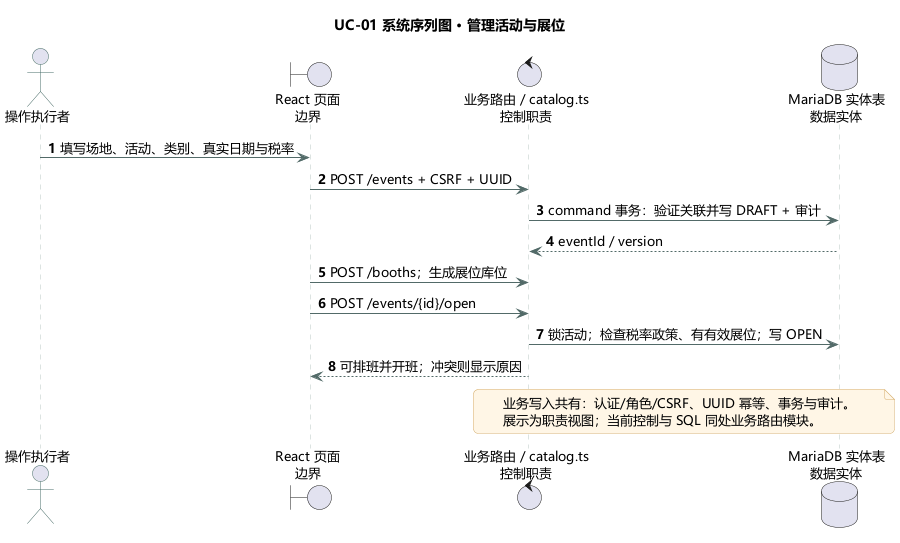

The diagram above was rendered by PlantUML. Its source (embedded in the PNG):
@startuml
!pragma layout smetana
skinparam backgroundColor #FFFFFF
skinparam shadowing false
skinparam defaultFontName Microsoft YaHei
skinparam defaultFontSize 13
skinparam roundcorner 10
skinparam ArrowColor #526A68
skinparam classBorderColor #476C68
skinparam classBackgroundColor #F1F7F5
skinparam classAttributeIconSize 0
skinparam packageBorderColor #AABCB7
skinparam packageBackgroundColor #FAFCFB
skinparam sequenceParticipantBackgroundColor #E9F3EF
skinparam sequenceParticipantBorderColor #476C68
skinparam sequenceLifeLineBorderColor #B8C7C2
skinparam actorBorderColor #476C68
skinparam usecaseBackgroundColor #EFF6F3
skinparam usecaseBorderColor #476C68
skinparam stateBackgroundColor #EFF6F3
skinparam stateBorderColor #476C68
skinparam noteBackgroundColor #FFF6E6
skinparam noteBorderColor #D6AF6E
title UC-01 系统序列图 · 管理活动与展位
actor "操作执行者" as actor
boundary "React 页面\n边界" as ui
control "业务路由 / catalog.ts\n控制职责" as api
database "MariaDB 实体表\n数据实体" as db
autonumber
actor -> ui : 填写场地、活动、类别、真实日期与税率
ui -> api : POST /events + CSRF + UUID
api -> db : command 事务：验证关联并写 DRAFT + 审计
db --> api : eventId / version
ui -> api : POST /booths；生成展位库位
ui -> api : POST /events/{id}/open
api -> db : 锁活动；检查税率政策、有有效展位；写 OPEN
api --> ui : 可排班并开班；冲突则显示原因
note over api,db
业务写入共有：认证/角色/CSRF、UUID 幂等、事务与审计。
展示为职责视图；当前控制与 SQL 同处业务路由模块。
end note
@enduml